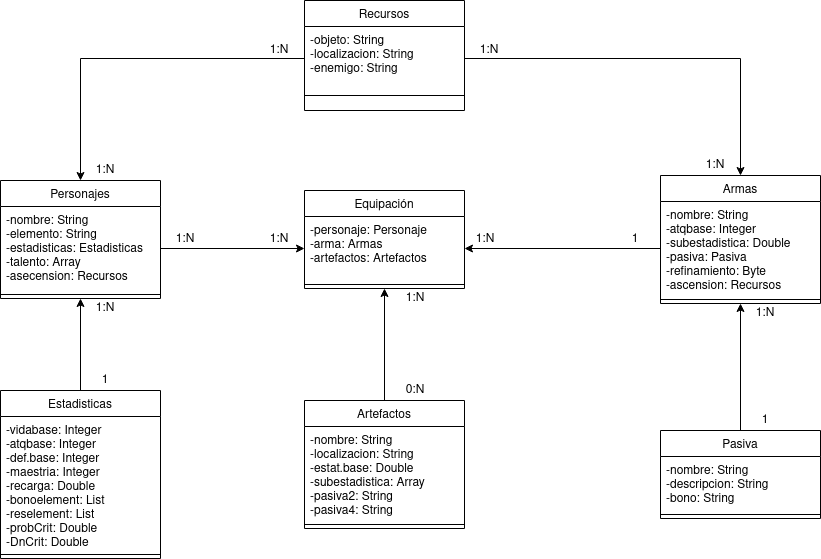

The diagram above was exported from draw.io. Its source (the exported page's mxGraphModel, read from the mxfile embedded in the PNG):
<mxGraphModel dx="1422" dy="771" grid="1" gridSize="10" guides="1" tooltips="1" connect="1" arrows="1" fold="1" page="1" pageScale="1" pageWidth="827" pageHeight="1169" math="0" shadow="0">
  <root>
    <mxCell id="WIyWlLk6GJQsqaUBKTNV-0" />
    <mxCell id="WIyWlLk6GJQsqaUBKTNV-1" parent="WIyWlLk6GJQsqaUBKTNV-0" />
    <mxCell id="zkfFHV4jXpPFQw0GAbJ--13" value="Personajes" style="swimlane;fontStyle=0;align=center;verticalAlign=top;childLayout=stackLayout;horizontal=1;startSize=26;horizontalStack=0;resizeParent=1;resizeLast=0;collapsible=1;marginBottom=0;rounded=0;shadow=0;strokeWidth=1;" parent="WIyWlLk6GJQsqaUBKTNV-1" vertex="1">
      <mxGeometry x="110" y="230" width="160" height="118" as="geometry">
        <mxRectangle x="340" y="380" width="170" height="26" as="alternateBounds" />
      </mxGeometry>
    </mxCell>
    <mxCell id="zkfFHV4jXpPFQw0GAbJ--14" value="-nombre: String&#10;-elemento: String&#10;-estadisticas: Estadisticas&#10;-talento: Array&#10;-asecension: Recursos" style="text;align=left;verticalAlign=top;spacingLeft=4;spacingRight=4;overflow=hidden;rotatable=0;points=[[0,0.5],[1,0.5]];portConstraint=eastwest;" parent="zkfFHV4jXpPFQw0GAbJ--13" vertex="1">
      <mxGeometry y="26" width="160" height="84" as="geometry" />
    </mxCell>
    <mxCell id="zkfFHV4jXpPFQw0GAbJ--15" value="" style="line;html=1;strokeWidth=1;align=left;verticalAlign=middle;spacingTop=-1;spacingLeft=3;spacingRight=3;rotatable=0;labelPosition=right;points=[];portConstraint=eastwest;" parent="zkfFHV4jXpPFQw0GAbJ--13" vertex="1">
      <mxGeometry y="110" width="160" height="8" as="geometry" />
    </mxCell>
    <mxCell id="LxrGYYdTFE_p3sKLA1YB-0" value="Armas" style="swimlane;fontStyle=0;align=center;verticalAlign=top;childLayout=stackLayout;horizontal=1;startSize=26;horizontalStack=0;resizeParent=1;resizeLast=0;collapsible=1;marginBottom=0;rounded=0;shadow=0;strokeWidth=1;" parent="WIyWlLk6GJQsqaUBKTNV-1" vertex="1">
      <mxGeometry x="770" y="225" width="160" height="128" as="geometry">
        <mxRectangle x="340" y="380" width="170" height="26" as="alternateBounds" />
      </mxGeometry>
    </mxCell>
    <mxCell id="LxrGYYdTFE_p3sKLA1YB-1" value="-nombre: String&#10;-atqbase: Integer&#10;-subestadistica: Double&#10;-pasiva: Pasiva&#10;-refinamiento: Byte&#10;-ascension: Recursos" style="text;align=left;verticalAlign=top;spacingLeft=4;spacingRight=4;overflow=hidden;rotatable=0;points=[[0,0.5],[1,0.5]];portConstraint=eastwest;" parent="LxrGYYdTFE_p3sKLA1YB-0" vertex="1">
      <mxGeometry y="26" width="160" height="94" as="geometry" />
    </mxCell>
    <mxCell id="LxrGYYdTFE_p3sKLA1YB-2" value="" style="line;html=1;strokeWidth=1;align=left;verticalAlign=middle;spacingTop=-1;spacingLeft=3;spacingRight=3;rotatable=0;labelPosition=right;points=[];portConstraint=eastwest;" parent="LxrGYYdTFE_p3sKLA1YB-0" vertex="1">
      <mxGeometry y="120" width="160" height="8" as="geometry" />
    </mxCell>
    <mxCell id="LxrGYYdTFE_p3sKLA1YB-23" style="edgeStyle=orthogonalEdgeStyle;rounded=0;orthogonalLoop=1;jettySize=auto;html=1;exitX=0.5;exitY=0;exitDx=0;exitDy=0;entryX=0.5;entryY=1;entryDx=0;entryDy=0;" parent="WIyWlLk6GJQsqaUBKTNV-1" source="LxrGYYdTFE_p3sKLA1YB-3" target="LxrGYYdTFE_p3sKLA1YB-6" edge="1">
      <mxGeometry relative="1" as="geometry" />
    </mxCell>
    <mxCell id="LxrGYYdTFE_p3sKLA1YB-3" value="Artefactos" style="swimlane;fontStyle=0;align=center;verticalAlign=top;childLayout=stackLayout;horizontal=1;startSize=26;horizontalStack=0;resizeParent=1;resizeLast=0;collapsible=1;marginBottom=0;rounded=0;shadow=0;strokeWidth=1;" parent="WIyWlLk6GJQsqaUBKTNV-1" vertex="1">
      <mxGeometry x="414" y="450" width="160" height="128" as="geometry">
        <mxRectangle x="340" y="380" width="170" height="26" as="alternateBounds" />
      </mxGeometry>
    </mxCell>
    <mxCell id="LxrGYYdTFE_p3sKLA1YB-4" value="-nombre: String&#10;-localizacion: String&#10;-estat.base: Double&#10;-subestadistica: Array&#10;-pasiva2: String&#10;-pasiva4: String" style="text;align=left;verticalAlign=top;spacingLeft=4;spacingRight=4;overflow=hidden;rotatable=0;points=[[0,0.5],[1,0.5]];portConstraint=eastwest;" parent="LxrGYYdTFE_p3sKLA1YB-3" vertex="1">
      <mxGeometry y="26" width="160" height="94" as="geometry" />
    </mxCell>
    <mxCell id="LxrGYYdTFE_p3sKLA1YB-5" value="" style="line;html=1;strokeWidth=1;align=left;verticalAlign=middle;spacingTop=-1;spacingLeft=3;spacingRight=3;rotatable=0;labelPosition=right;points=[];portConstraint=eastwest;" parent="LxrGYYdTFE_p3sKLA1YB-3" vertex="1">
      <mxGeometry y="120" width="160" height="8" as="geometry" />
    </mxCell>
    <mxCell id="LxrGYYdTFE_p3sKLA1YB-6" value="Equipación" style="swimlane;fontStyle=0;align=center;verticalAlign=top;childLayout=stackLayout;horizontal=1;startSize=26;horizontalStack=0;resizeParent=1;resizeLast=0;collapsible=1;marginBottom=0;rounded=0;shadow=0;strokeWidth=1;" parent="WIyWlLk6GJQsqaUBKTNV-1" vertex="1">
      <mxGeometry x="414" y="240" width="160" height="98" as="geometry">
        <mxRectangle x="340" y="380" width="170" height="26" as="alternateBounds" />
      </mxGeometry>
    </mxCell>
    <mxCell id="LxrGYYdTFE_p3sKLA1YB-7" value="-personaje: Personaje&#10;-arma: Armas&#10;-artefactos: Artefactos" style="text;align=left;verticalAlign=top;spacingLeft=4;spacingRight=4;overflow=hidden;rotatable=0;points=[[0,0.5],[1,0.5]];portConstraint=eastwest;" parent="LxrGYYdTFE_p3sKLA1YB-6" vertex="1">
      <mxGeometry y="26" width="160" height="64" as="geometry" />
    </mxCell>
    <mxCell id="LxrGYYdTFE_p3sKLA1YB-8" value="" style="line;html=1;strokeWidth=1;align=left;verticalAlign=middle;spacingTop=-1;spacingLeft=3;spacingRight=3;rotatable=0;labelPosition=right;points=[];portConstraint=eastwest;" parent="LxrGYYdTFE_p3sKLA1YB-6" vertex="1">
      <mxGeometry y="90" width="160" height="8" as="geometry" />
    </mxCell>
    <mxCell id="LxrGYYdTFE_p3sKLA1YB-12" value="Recursos" style="swimlane;fontStyle=0;align=center;verticalAlign=top;childLayout=stackLayout;horizontal=1;startSize=26;horizontalStack=0;resizeParent=1;resizeLast=0;collapsible=1;marginBottom=0;rounded=0;shadow=0;strokeWidth=1;" parent="WIyWlLk6GJQsqaUBKTNV-1" vertex="1">
      <mxGeometry x="414" y="50" width="160" height="110" as="geometry">
        <mxRectangle x="340" y="380" width="170" height="26" as="alternateBounds" />
      </mxGeometry>
    </mxCell>
    <mxCell id="LxrGYYdTFE_p3sKLA1YB-13" value="-objeto: String&#10;-localizacion: String&#10;-enemigo: String&#10;" style="text;align=left;verticalAlign=top;spacingLeft=4;spacingRight=4;overflow=hidden;rotatable=0;points=[[0,0.5],[1,0.5]];portConstraint=eastwest;" parent="LxrGYYdTFE_p3sKLA1YB-12" vertex="1">
      <mxGeometry y="26" width="160" height="64" as="geometry" />
    </mxCell>
    <mxCell id="LxrGYYdTFE_p3sKLA1YB-14" value="" style="line;html=1;strokeWidth=1;align=left;verticalAlign=middle;spacingTop=-1;spacingLeft=3;spacingRight=3;rotatable=0;labelPosition=right;points=[];portConstraint=eastwest;" parent="LxrGYYdTFE_p3sKLA1YB-12" vertex="1">
      <mxGeometry y="90" width="160" height="10" as="geometry" />
    </mxCell>
    <mxCell id="LxrGYYdTFE_p3sKLA1YB-25" style="edgeStyle=orthogonalEdgeStyle;rounded=0;orthogonalLoop=1;jettySize=auto;html=1;exitX=0.5;exitY=0;exitDx=0;exitDy=0;entryX=0.5;entryY=1;entryDx=0;entryDy=0;" parent="WIyWlLk6GJQsqaUBKTNV-1" source="LxrGYYdTFE_p3sKLA1YB-15" target="LxrGYYdTFE_p3sKLA1YB-0" edge="1">
      <mxGeometry relative="1" as="geometry" />
    </mxCell>
    <mxCell id="LxrGYYdTFE_p3sKLA1YB-15" value="Pasiva" style="swimlane;fontStyle=0;align=center;verticalAlign=top;childLayout=stackLayout;horizontal=1;startSize=26;horizontalStack=0;resizeParent=1;resizeLast=0;collapsible=1;marginBottom=0;rounded=0;shadow=0;strokeWidth=1;" parent="WIyWlLk6GJQsqaUBKTNV-1" vertex="1">
      <mxGeometry x="770" y="480" width="160" height="88" as="geometry">
        <mxRectangle x="340" y="380" width="170" height="26" as="alternateBounds" />
      </mxGeometry>
    </mxCell>
    <mxCell id="LxrGYYdTFE_p3sKLA1YB-16" value="-nombre: String&#10;-descripcion: String&#10;-bono: String" style="text;align=left;verticalAlign=top;spacingLeft=4;spacingRight=4;overflow=hidden;rotatable=0;points=[[0,0.5],[1,0.5]];portConstraint=eastwest;" parent="LxrGYYdTFE_p3sKLA1YB-15" vertex="1">
      <mxGeometry y="26" width="160" height="54" as="geometry" />
    </mxCell>
    <mxCell id="LxrGYYdTFE_p3sKLA1YB-17" value="" style="line;html=1;strokeWidth=1;align=left;verticalAlign=middle;spacingTop=-1;spacingLeft=3;spacingRight=3;rotatable=0;labelPosition=right;points=[];portConstraint=eastwest;" parent="LxrGYYdTFE_p3sKLA1YB-15" vertex="1">
      <mxGeometry y="80" width="160" height="8" as="geometry" />
    </mxCell>
    <mxCell id="LxrGYYdTFE_p3sKLA1YB-22" style="edgeStyle=orthogonalEdgeStyle;rounded=0;orthogonalLoop=1;jettySize=auto;html=1;exitX=0.5;exitY=0;exitDx=0;exitDy=0;entryX=0.5;entryY=1;entryDx=0;entryDy=0;" parent="WIyWlLk6GJQsqaUBKTNV-1" source="LxrGYYdTFE_p3sKLA1YB-18" target="zkfFHV4jXpPFQw0GAbJ--13" edge="1">
      <mxGeometry relative="1" as="geometry" />
    </mxCell>
    <mxCell id="LxrGYYdTFE_p3sKLA1YB-18" value="Estadisticas" style="swimlane;fontStyle=0;align=center;verticalAlign=top;childLayout=stackLayout;horizontal=1;startSize=26;horizontalStack=0;resizeParent=1;resizeLast=0;collapsible=1;marginBottom=0;rounded=0;shadow=0;strokeWidth=1;" parent="WIyWlLk6GJQsqaUBKTNV-1" vertex="1">
      <mxGeometry x="110" y="440" width="160" height="168" as="geometry">
        <mxRectangle x="340" y="380" width="170" height="26" as="alternateBounds" />
      </mxGeometry>
    </mxCell>
    <mxCell id="LxrGYYdTFE_p3sKLA1YB-19" value="-vidabase: Integer&#10;-atqbase: Integer&#10;-def.base: Integer&#10;-maestria: Integer&#10;-recarga: Double&#10;-bonoelement: List&#10;-reselement: List&#10;-probCrit: Double&#10;-DnCrit: Double" style="text;align=left;verticalAlign=top;spacingLeft=4;spacingRight=4;overflow=hidden;rotatable=0;points=[[0,0.5],[1,0.5]];portConstraint=eastwest;" parent="LxrGYYdTFE_p3sKLA1YB-18" vertex="1">
      <mxGeometry y="26" width="160" height="134" as="geometry" />
    </mxCell>
    <mxCell id="LxrGYYdTFE_p3sKLA1YB-20" value="" style="line;html=1;strokeWidth=1;align=left;verticalAlign=middle;spacingTop=-1;spacingLeft=3;spacingRight=3;rotatable=0;labelPosition=right;points=[];portConstraint=eastwest;" parent="LxrGYYdTFE_p3sKLA1YB-18" vertex="1">
      <mxGeometry y="160" width="160" height="8" as="geometry" />
    </mxCell>
    <mxCell id="LxrGYYdTFE_p3sKLA1YB-21" style="edgeStyle=orthogonalEdgeStyle;rounded=0;orthogonalLoop=1;jettySize=auto;html=1;exitX=1;exitY=0.5;exitDx=0;exitDy=0;entryX=0;entryY=0.5;entryDx=0;entryDy=0;" parent="WIyWlLk6GJQsqaUBKTNV-1" source="zkfFHV4jXpPFQw0GAbJ--14" target="LxrGYYdTFE_p3sKLA1YB-7" edge="1">
      <mxGeometry relative="1" as="geometry" />
    </mxCell>
    <mxCell id="LxrGYYdTFE_p3sKLA1YB-24" style="edgeStyle=orthogonalEdgeStyle;rounded=0;orthogonalLoop=1;jettySize=auto;html=1;exitX=0;exitY=0.5;exitDx=0;exitDy=0;entryX=1;entryY=0.5;entryDx=0;entryDy=0;" parent="WIyWlLk6GJQsqaUBKTNV-1" source="LxrGYYdTFE_p3sKLA1YB-1" target="LxrGYYdTFE_p3sKLA1YB-7" edge="1">
      <mxGeometry relative="1" as="geometry" />
    </mxCell>
    <mxCell id="LxrGYYdTFE_p3sKLA1YB-26" style="edgeStyle=orthogonalEdgeStyle;rounded=0;orthogonalLoop=1;jettySize=auto;html=1;exitX=0;exitY=0.5;exitDx=0;exitDy=0;entryX=0.5;entryY=0;entryDx=0;entryDy=0;" parent="WIyWlLk6GJQsqaUBKTNV-1" source="LxrGYYdTFE_p3sKLA1YB-13" target="zkfFHV4jXpPFQw0GAbJ--13" edge="1">
      <mxGeometry relative="1" as="geometry" />
    </mxCell>
    <mxCell id="LxrGYYdTFE_p3sKLA1YB-27" style="edgeStyle=orthogonalEdgeStyle;rounded=0;orthogonalLoop=1;jettySize=auto;html=1;exitX=1;exitY=0.5;exitDx=0;exitDy=0;entryX=0.5;entryY=0;entryDx=0;entryDy=0;" parent="WIyWlLk6GJQsqaUBKTNV-1" source="LxrGYYdTFE_p3sKLA1YB-13" target="LxrGYYdTFE_p3sKLA1YB-0" edge="1">
      <mxGeometry relative="1" as="geometry" />
    </mxCell>
    <mxCell id="khWMIX4hTex5HY7tc3O0-0" value="1:N" style="text;html=1;strokeColor=none;fillColor=none;align=center;verticalAlign=middle;whiteSpace=wrap;rounded=0;" parent="WIyWlLk6GJQsqaUBKTNV-1" vertex="1">
      <mxGeometry x="570" y="279" width="50" height="20" as="geometry" />
    </mxCell>
    <mxCell id="khWMIX4hTex5HY7tc3O0-2" value="1" style="text;html=1;strokeColor=none;fillColor=none;align=center;verticalAlign=middle;whiteSpace=wrap;rounded=0;" parent="WIyWlLk6GJQsqaUBKTNV-1" vertex="1">
      <mxGeometry x="720" y="279" width="50" height="20" as="geometry" />
    </mxCell>
    <mxCell id="khWMIX4hTex5HY7tc3O0-3" value="1:N" style="text;html=1;strokeColor=none;fillColor=none;align=center;verticalAlign=middle;whiteSpace=wrap;rounded=0;" parent="WIyWlLk6GJQsqaUBKTNV-1" vertex="1">
      <mxGeometry x="574" y="90" width="50" height="20" as="geometry" />
    </mxCell>
    <mxCell id="khWMIX4hTex5HY7tc3O0-4" value="1:N" style="text;html=1;strokeColor=none;fillColor=none;align=center;verticalAlign=middle;whiteSpace=wrap;rounded=0;" parent="WIyWlLk6GJQsqaUBKTNV-1" vertex="1">
      <mxGeometry x="364" y="90" width="50" height="20" as="geometry" />
    </mxCell>
    <mxCell id="khWMIX4hTex5HY7tc3O0-5" value="1:N" style="text;html=1;strokeColor=none;fillColor=none;align=center;verticalAlign=middle;whiteSpace=wrap;rounded=0;" parent="WIyWlLk6GJQsqaUBKTNV-1" vertex="1">
      <mxGeometry x="800" y="205" width="50" height="20" as="geometry" />
    </mxCell>
    <mxCell id="khWMIX4hTex5HY7tc3O0-6" value="1:N" style="text;html=1;strokeColor=none;fillColor=none;align=center;verticalAlign=middle;whiteSpace=wrap;rounded=0;" parent="WIyWlLk6GJQsqaUBKTNV-1" vertex="1">
      <mxGeometry x="190" y="210" width="50" height="20" as="geometry" />
    </mxCell>
    <mxCell id="khWMIX4hTex5HY7tc3O0-7" value="1:N" style="text;html=1;strokeColor=none;fillColor=none;align=center;verticalAlign=middle;whiteSpace=wrap;rounded=0;" parent="WIyWlLk6GJQsqaUBKTNV-1" vertex="1">
      <mxGeometry x="364" y="279" width="50" height="20" as="geometry" />
    </mxCell>
    <mxCell id="khWMIX4hTex5HY7tc3O0-8" value="1:N" style="text;html=1;strokeColor=none;fillColor=none;align=center;verticalAlign=middle;whiteSpace=wrap;rounded=0;" parent="WIyWlLk6GJQsqaUBKTNV-1" vertex="1">
      <mxGeometry x="270" y="279" width="50" height="20" as="geometry" />
    </mxCell>
    <mxCell id="khWMIX4hTex5HY7tc3O0-9" value="1:N" style="text;html=1;strokeColor=none;fillColor=none;align=center;verticalAlign=middle;whiteSpace=wrap;rounded=0;" parent="WIyWlLk6GJQsqaUBKTNV-1" vertex="1">
      <mxGeometry x="190" y="348" width="50" height="20" as="geometry" />
    </mxCell>
    <mxCell id="khWMIX4hTex5HY7tc3O0-10" value="1" style="text;html=1;strokeColor=none;fillColor=none;align=center;verticalAlign=middle;whiteSpace=wrap;rounded=0;" parent="WIyWlLk6GJQsqaUBKTNV-1" vertex="1">
      <mxGeometry x="190" y="420" width="50" height="20" as="geometry" />
    </mxCell>
    <mxCell id="khWMIX4hTex5HY7tc3O0-11" value="1:N" style="text;html=1;strokeColor=none;fillColor=none;align=center;verticalAlign=middle;whiteSpace=wrap;rounded=0;" parent="WIyWlLk6GJQsqaUBKTNV-1" vertex="1">
      <mxGeometry x="850" y="353" width="50" height="20" as="geometry" />
    </mxCell>
    <mxCell id="khWMIX4hTex5HY7tc3O0-12" value="1" style="text;html=1;strokeColor=none;fillColor=none;align=center;verticalAlign=middle;whiteSpace=wrap;rounded=0;" parent="WIyWlLk6GJQsqaUBKTNV-1" vertex="1">
      <mxGeometry x="850" y="460" width="50" height="20" as="geometry" />
    </mxCell>
    <mxCell id="khWMIX4hTex5HY7tc3O0-13" value="1:N" style="text;html=1;strokeColor=none;fillColor=none;align=center;verticalAlign=middle;whiteSpace=wrap;rounded=0;" parent="WIyWlLk6GJQsqaUBKTNV-1" vertex="1">
      <mxGeometry x="500" y="338" width="50" height="20" as="geometry" />
    </mxCell>
    <mxCell id="khWMIX4hTex5HY7tc3O0-14" value="0:N" style="text;html=1;strokeColor=none;fillColor=none;align=center;verticalAlign=middle;whiteSpace=wrap;rounded=0;" parent="WIyWlLk6GJQsqaUBKTNV-1" vertex="1">
      <mxGeometry x="500" y="430" width="50" height="20" as="geometry" />
    </mxCell>
  </root>
</mxGraphModel>